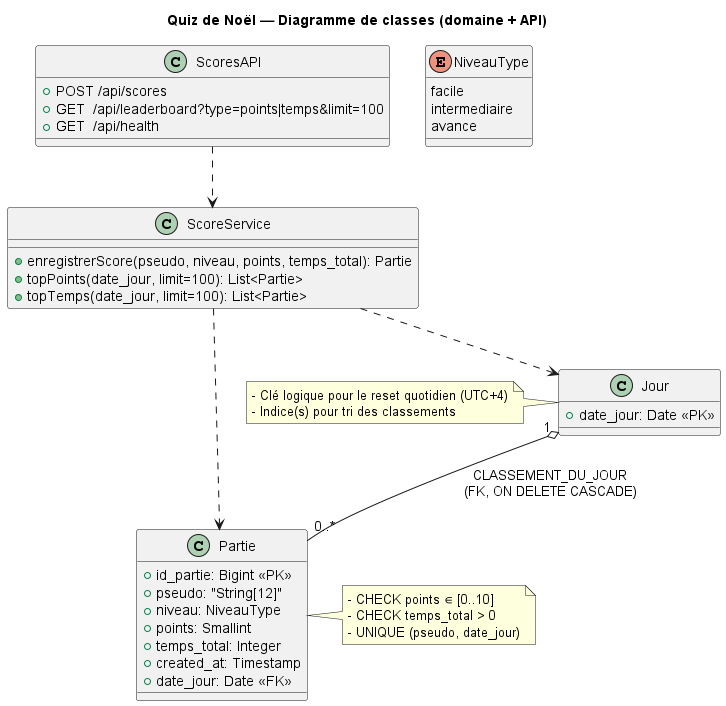

The diagram above was rendered by PlantUML. Its source (embedded in the PNG):
@startuml class diagram
title Quiz de Noël — Diagramme de classes (domaine + API)

' === Types & Domaines ===
enum NiveauType {
  facile
  intermediaire
  avance
}

class Jour {
  +date_jour: Date <<PK>>
}

class Partie {
  +id_partie: Bigint <<PK>>
  +pseudo: "String[12]"
  +niveau: NiveauType
  +points: Smallint
  +temps_total: Integer
  +created_at: Timestamp
  +date_jour: Date <<FK>>
}

' Association (composition logique) : un jour agrège des parties
Jour "1" o-- "0..*" Partie : CLASSEMENT_DU_JOUR\n(FK, ON DELETE CASCADE)

' === Couche applicative (API / Service) ===
class ScoreService {
  +enregistrerScore(pseudo, niveau, points, temps_total): Partie
  +topPoints(date_jour, limit=100): List<Partie>
  +topTemps(date_jour, limit=100): List<Partie>
}

class ScoresAPI {
  +POST /api/scores
  +GET  /api/leaderboard?type=points|temps&limit=100
  +GET  /api/health
}

ScoresAPI ..> ScoreService
ScoreService ..> Partie
ScoreService ..> Jour

' === Contraintes (notes) ===
note right of Partie
- CHECK points ∈ [0..10]
- CHECK temps_total > 0
- UNIQUE (pseudo, date_jour)
end note

note left of Jour
- Clé logique pour le reset quotidien (UTC+4)
- Indice(s) pour tri des classements
end note
@enduml